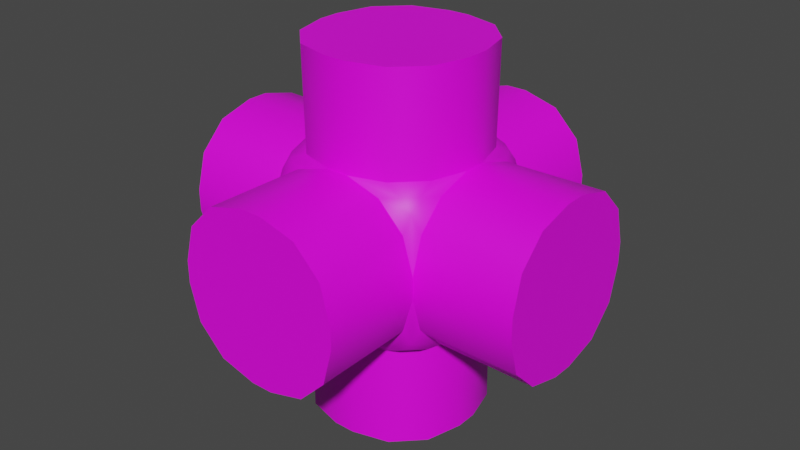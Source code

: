 # Source: l02_x_01.blend  (saved by Blender 3.3.6; exported with 4.5.12 LTS)
import bpy
from mathutils import Matrix  # noqa: F401  (used for matrix-valued properties, if any)

bpy.ops.wm.read_factory_settings(use_empty=True)
scene = bpy.context.scene
scene.name = 'Scene'

# ---- collections
col_collection = bpy.data.collections.new('Collection'); scene.collection.children.link(col_collection)

# ---- images (referenced by path relative to the original .blend; pixels are not part of the script)
import os
ASSET_DIR = os.environ.get("B2B_ASSET_DIR", "")  # directory of the original .blend (textures are referenced by path, not embedded)
HERE = os.path.dirname(os.path.abspath(__file__))  # packed textures are extracted next to this script under _unpacked/

def load_image(name, relpath, width, height, colorspace="sRGB"):
    """Load a texture the original file referenced (path relative to the .blend, or extracted next to this script)."""
    p = next((c for c in (os.path.join(HERE, relpath), os.path.join(ASSET_DIR, relpath)) if relpath and os.path.exists(c)), "")
    if p:
        img = bpy.data.images.load(p, check_existing=True)
        img.name = name
    else:  # same state as the original file: an image datablock whose file is absent (Cycles renders it pink)
        img = bpy.data.images.new(name, width, height)
        img.source = "FILE"
        img.filepath = "//" + (relpath or name)
    img.colorspace_settings.name = colorspace
    return img
img_l2_x_01 = load_image('l2_x_01', 'l2_x_01.png', 1024, 1024, 'sRGB')

# ---- materials (node trees are filled in below, after node groups)
mat_material_001 = bpy.data.materials.new('Material.001')
mat_material_001.use_transparent_shadow = False

# ---- node groups
ng_auto_smooth = bpy.data.node_groups.new('Auto Smooth', 'GeometryNodeTree')
_s = ng_auto_smooth.interface.new_socket(name='Geometry', in_out='OUTPUT', socket_type='NodeSocketGeometry')
_s = ng_auto_smooth.interface.new_socket(name='Geometry', in_out='INPUT', socket_type='NodeSocketGeometry')
_s = ng_auto_smooth.interface.new_socket(name='Angle', in_out='INPUT', socket_type='NodeSocketFloat')
_s.subtype = 'ANGLE'
_s.min_value = 0.0
_s.max_value = 3.142
ng_auto_smooth.is_modifier = True
_N = ng_auto_smooth.nodes; _L = ng_auto_smooth.links
n0 = _N.new('NodeGroupOutput'); n0.name = 'Group Output'; n0.location = (480, -100)
n1 = _N.new('NodeGroupInput'); n1.name = 'Group Input'; n1.location = (-420, -300)
n2 = _N.new('NodeGroupInput'); n2.name = 'Group Input.001'; n2.location = (-60, -100)
n3 = _N.new('GeometryNodeSetShadeSmooth'); n3.name = 'Set Shade Smooth'; n3.location = (120, -100)
n3.domain = 'EDGE'
n4 = _N.new('GeometryNodeSetShadeSmooth'); n4.name = 'Set Shade Smooth.001'; n4.location = (300, -100)
n5 = _N.new('GeometryNodeInputMeshEdgeAngle'); n5.name = 'Edge Angle'; n5.location = (-420, -220)
n6 = _N.new('GeometryNodeInputEdgeSmooth'); n6.name = 'Is Edge Smooth'; n6.location = (-60, -160)
n7 = _N.new('GeometryNodeInputShadeSmooth'); n7.name = 'Is Face Smooth'; n7.location = (-240, -340)
n8 = _N.new('FunctionNodeBooleanMath'); n8.name = 'Boolean Math'; n8.location = (-60, -220)
n9 = _N.new('FunctionNodeCompare'); n9.name = 'Compare'; n9.location = (-240, -180)
n9.operation = 'LESS_EQUAL'
_L.new(n5.outputs[0], n9.inputs[0])
_L.new(n4.outputs[0], n0.inputs[0])
_L.new(n1.outputs[1], n9.inputs[1])
_L.new(n9.outputs[0], n8.inputs[0])
_L.new(n7.outputs[0], n8.inputs[1])
_L.new(n2.outputs[0], n3.inputs[0])
_L.new(n6.outputs[0], n3.inputs[1])
_L.new(n3.outputs[0], n4.inputs[0])
_L.new(n8.outputs[0], n3.inputs[2])
n0.is_active_output = True

# ---- material node trees
mat_material_001.use_nodes = True; mat_material_001.node_tree.nodes.clear()
_N = mat_material_001.node_tree.nodes; _L = mat_material_001.node_tree.links
n0 = _N.new('ShaderNodeBsdfPrincipled'); n0.name = 'Principled BSDF'; n0.location = (10, 300)
n0.distribution = 'GGX'
n0.subsurface_method = 'RANDOM_WALK_SKIN'
n0.inputs[3].default_value = 1.45
n0.inputs[27].default_value = (0.0, 0.0, 0.0, 1.0)
n0.inputs[28].default_value = 1.0
n1 = _N.new('ShaderNodeOutputMaterial'); n1.name = 'Material Output'; n1.location = (300, 300)
n2 = _N.new('ShaderNodeTexImage'); n2.name = 'Image Texture'; n2.location = (-377, 280)
n2.image = img_l2_x_01
_L.new(n0.outputs[0], n1.inputs[0])
_L.new(n2.outputs[0], n0.inputs[0])
n1.is_active_output = True

# ---- world
world_world = bpy.data.worlds.new('World'); scene.world = world_world
world_world.use_nodes = True; world_world.node_tree.nodes.clear()
_N = world_world.node_tree.nodes; _L = world_world.node_tree.links
n0 = _N.new('ShaderNodeOutputWorld'); n0.name = 'World Output'; n0.location = (300, 300)
n1 = _N.new('ShaderNodeBackground'); n1.name = 'Background'; n1.location = (10, 300)
n1.inputs[0].default_value = (0.05088, 0.05088, 0.05088, 1.0)
_L.new(n1.outputs[0], n0.inputs[0])
n0.is_active_output = True
world_world.color = (0.05088, 0.05088, 0.05088)
world_world.use_sun_shadow = False
world_world.sun_shadow_jitter_overblur = 0.0

# ---- meshes
me_cube_001 = bpy.data.meshes.new('Cube.001')
me_cube_001.from_pydata([(-0.521, -0.0682, -0.521), (-0.0682, -0.521, -0.521), (-0.521, -0.521, -0.0682), (-0.4538, -0.2904, -0.521), (-0.521, -0.2904, -0.4538), (-0.4679, -0.393, -0.4679), (-0.2904, -0.521, -0.4538), (-0.2904, -0.4538, -0.521), (-0.393, -0.4679, -0.4679), (-0.521, -0.4538, -0.2904), (-0.4538, -0.521, -0.2904), (-0.4679, -0.4679, -0.393), (-0.521, -0.521, 0.0682), (-0.0682, -0.521, 0.521), (-0.521, -0.0682, 0.521), (-0.4538, -0.521, 0.2904), (-0.521, -0.4538, 0.2904), (-0.4679, -0.4679, 0.393), (-0.2904, -0.4538, 0.521), (-0.2904, -0.521, 0.4538), (-0.393, -0.4679, 0.4679), (-0.521, -0.2904, 0.4538), (-0.4538, -0.2904, 0.521), (-0.4679, -0.393, 0.4679), (-0.521, 0.521, -0.0682), (-0.0682, 0.521, -0.521), (-0.521, 0.0682, -0.521), (-0.4538, 0.521, -0.2904), (-0.521, 0.4538, -0.2904), (-0.4679, 0.4679, -0.393), (-0.2904, 0.4538, -0.521), (-0.2904, 0.521, -0.4538), (-0.393, 0.4679, -0.4679), (-0.521, 0.2904, -0.4538), (-0.4538, 0.2904, -0.521), (-0.4679, 0.393, -0.4679), (-0.521, 0.0682, 0.521), (-0.0682, 0.521, 0.521), (-0.521, 0.521, 0.0682), (-0.4538, 0.2904, 0.521), (-0.521, 0.2904, 0.4538), (-0.4679, 0.393, 0.4679), (-0.2904, 0.521, 0.4538), (-0.2904, 0.4538, 0.521), (-0.393, 0.4679, 0.4679), (-0.521, 0.4538, 0.2904), (-0.4538, 0.521, 0.2904), (-0.4679, 0.4679, 0.393), (0.521, -0.521, -0.0682), (0.0682, -0.521, -0.521), (0.521, -0.0682, -0.521), (0.4538, -0.521, -0.2904), (0.521, -0.4538, -0.2904), (0.4679, -0.4679, -0.393), (0.2904, -0.4538, -0.521), (0.2904, -0.521, -0.4538), (0.393, -0.4679, -0.4679), (0.521, -0.2904, -0.4538), (0.4538, -0.2904, -0.521), (0.4679, -0.393, -0.4679), (0.521, -0.0682, 0.521), (0.0682, -0.521, 0.521), (0.521, -0.521, 0.0682), (0.4538, -0.2904, 0.521), (0.521, -0.2904, 0.4538), (0.4679, -0.393, 0.4679), (0.2904, -0.521, 0.4538), (0.2904, -0.4538, 0.521), (0.393, -0.4679, 0.4679), (0.521, -0.4538, 0.2904), (0.4538, -0.521, 0.2904), (0.4679, -0.4679, 0.393), (0.521, 0.521, -0.0682), (0.521, 0.0682, -0.521), (0.0682, 0.521, -0.521), (0.521, 0.4538, -0.2904), (0.4538, 0.521, -0.2904), (0.4679, 0.4679, -0.393), (0.4538, 0.2904, -0.521), (0.521, 0.2904, -0.4538), (0.4679, 0.393, -0.4679), (0.2904, 0.521, -0.4538), (0.2904, 0.4538, -0.521), (0.393, 0.4679, -0.4679), (0.0682, 0.521, 0.521), (0.521, 0.0682, 0.521), (0.521, 0.521, 0.0682), (0.2904, 0.4538, 0.521), (0.2904, 0.521, 0.4538), (0.393, 0.4679, 0.4679), (0.521, 0.2904, 0.4538), (0.4538, 0.2904, 0.521), (0.4679, 0.393, 0.4679), (0.4538, 0.521, 0.2904), (0.521, 0.4538, 0.2904), (0.4679, 0.4679, 0.393), (-1.151, -0.0682, -0.521), (-1.151, -0.521, -0.0682), (-1.151, -0.2946, -0.4603), (-1.151, -0.4603, -0.2946), (-1.151, -0.521, 0.0682), (-1.151, -0.0682, 0.521), (-1.151, -0.4603, 0.2946), (-1.151, -0.2946, 0.4603), (-1.151, 0.0682, 0.521), (-1.151, 0.521, 0.0682), (-1.151, 0.2946, 0.4603), (-1.151, 0.4603, 0.2946), (-1.151, 0.521, -0.0682), (-1.151, 0.0682, -0.521), (-1.151, 0.4603, -0.2946), (-1.151, 0.2946, -0.4603), (-0.0682, 1.151, -0.521), (-0.521, 1.151, -0.0682), (-0.2946, 1.151, -0.4603), (-0.4603, 1.151, -0.2946), (-0.521, 1.151, 0.0682), (-0.0682, 1.151, 0.521), (-0.4603, 1.151, 0.2946), (-0.2946, 1.151, 0.4603), (0.0682, 1.151, 0.521), (0.521, 1.151, 0.0682), (0.2946, 1.151, 0.4603), (0.4603, 1.151, 0.2946), (0.521, 1.151, -0.0682), (0.0682, 1.151, -0.521), (0.4603, 1.151, -0.2946), (0.2946, 1.151, -0.4603), (1.151, 0.0682, -0.521), (1.151, 0.521, -0.0682), (1.151, 0.2946, -0.4603), (1.151, 0.4603, -0.2946), (1.151, 0.521, 0.0682), (1.151, 0.0682, 0.521), (1.151, 0.4603, 0.2946), (1.151, 0.2946, 0.4603), (1.151, -0.0682, 0.521), (1.151, -0.521, 0.0682), (1.151, -0.2946, 0.4603), (1.151, -0.4603, 0.2946), (1.151, -0.521, -0.0682), (1.151, -0.0682, -0.521), (1.151, -0.4603, -0.2946), (1.151, -0.2946, -0.4603), (0.0682, -1.151, -0.521), (0.521, -1.151, -0.0682), (0.2946, -1.151, -0.4603), (0.4603, -1.151, -0.2946), (0.521, -1.151, 0.0682), (0.0682, -1.151, 0.521), (0.4603, -1.151, 0.2946), (0.2946, -1.151, 0.4603), (-0.0682, -1.151, 0.521), (-0.521, -1.151, 0.0682), (-0.2946, -1.151, 0.4603), (-0.4603, -1.151, 0.2946), (-0.521, -1.151, -0.0682), (-0.0682, -1.151, -0.521), (-0.4603, -1.151, -0.2946), (-0.2946, -1.151, -0.4603), (-0.521, 0.0682, -1.151), (-0.0682, 0.521, -1.151), (-0.4603, 0.2946, -1.151), (-0.2946, 0.4603, -1.151), (0.0682, 0.521, -1.151), (0.521, 0.0682, -1.151), (0.2946, 0.4603, -1.151), (0.4603, 0.2946, -1.151), (0.521, -0.0682, -1.151), (0.0682, -0.521, -1.151), (0.4603, -0.2946, -1.151), (0.2946, -0.4603, -1.151), (-0.0682, -0.521, -1.151), (-0.521, -0.0682, -1.151), (-0.2946, -0.4603, -1.151), (-0.4603, -0.2946, -1.151), (0.521, 0.0682, 1.151), (0.0682, 0.521, 1.151), (0.4603, 0.2946, 1.151), (0.2946, 0.4603, 1.151), (-0.0682, 0.521, 1.151), (-0.521, 0.0682, 1.151), (-0.2946, 0.4603, 1.151), (-0.4603, 0.2946, 1.151), (-0.521, -0.0682, 1.151), (-0.0682, -0.521, 1.151), (-0.4603, -0.2946, 1.151), (-0.2946, -0.4603, 1.151), (0.0682, -0.521, 1.151), (0.521, -0.0682, 1.151), (0.2946, -0.4603, 1.151), (0.4603, -0.2946, 1.151)], [], [(112, 114, 115, 113, 116, 118, 119, 117, 120, 122, 123, 121, 124, 126, 127, 125), (49, 144, 157, 1), (61, 188, 185, 13), (25, 112, 125, 74), (2, 156, 153, 12), (128, 130, 131, 129, 132, 134, 135, 133, 136, 138, 139, 137, 140, 142, 143, 141), (74, 164, 161, 25), (50, 168, 165, 73), (96, 98, 99, 97, 100, 102, 103, 101, 104, 106, 107, 105, 108, 110, 111, 109), (37, 180, 177, 84), (144, 146, 147, 145, 148, 150, 151, 149, 152, 154, 155, 153, 156, 158, 159, 157), (72, 124, 121, 86), (86, 132, 129, 72), (85, 176, 189, 60), (62, 148, 145, 48), (160, 162, 163, 161, 164, 166, 167, 165, 168, 170, 171, 169, 172, 174, 175, 173), (48, 140, 137, 62), (38, 116, 113, 24), (1, 172, 169, 49), (0, 96, 109, 26), (176, 178, 179, 177, 180, 182, 183, 181, 184, 186, 187, 185, 188, 190, 191, 189), (24, 108, 105, 38), (73, 128, 141, 50), (14, 184, 181, 36), (12, 100, 97, 2), (84, 120, 117, 37), (36, 104, 101, 14), (13, 152, 149, 61), (60, 136, 133, 85), (0, 3, 5, 4), (3, 7, 8, 5), (1, 6, 8, 7), (6, 10, 11, 8), (2, 9, 11, 10), (9, 4, 5, 11), (5, 8, 11), (12, 15, 17, 16), (15, 19, 20, 17), (13, 18, 20, 19), (18, 22, 23, 20), (14, 21, 23, 22), (21, 16, 17, 23), (17, 20, 23), (24, 27, 29, 28), (27, 31, 32, 29), (25, 30, 32, 31), (30, 34, 35, 32), (26, 33, 35, 34), (33, 28, 29, 35), (29, 32, 35), (36, 39, 41, 40), (39, 43, 44, 41), (37, 42, 44, 43), (42, 46, 47, 44), (38, 45, 47, 46), (45, 40, 41, 47), (41, 44, 47), (48, 51, 53, 52), (51, 55, 56, 53), (49, 54, 56, 55), (54, 58, 59, 56), (50, 57, 59, 58), (57, 52, 53, 59), (53, 56, 59), (60, 63, 65, 64), (63, 67, 68, 65), (61, 66, 68, 67), (66, 70, 71, 68), (62, 69, 71, 70), (69, 64, 65, 71), (65, 68, 71), (72, 75, 77, 76), (75, 79, 80, 77), (73, 78, 80, 79), (78, 82, 83, 80), (74, 81, 83, 82), (81, 76, 77, 83), (77, 80, 83), (84, 87, 89, 88), (87, 91, 92, 89), (85, 90, 92, 91), (90, 94, 95, 92), (86, 93, 95, 94), (93, 88, 89, 95), (89, 92, 95), (14, 101, 103, 21), (21, 103, 102, 16), (16, 102, 100, 12), (96, 0, 4, 98), (98, 4, 9, 99), (99, 9, 2, 97), (38, 105, 107, 45), (45, 107, 106, 40), (40, 106, 104, 36), (26, 109, 111, 33), (33, 111, 110, 28), (28, 110, 108, 24), (37, 117, 119, 42), (42, 119, 118, 46), (46, 118, 116, 38), (112, 25, 31, 114), (114, 31, 27, 115), (115, 27, 24, 113), (86, 121, 123, 93), (93, 123, 122, 88), (88, 122, 120, 84), (74, 125, 127, 81), (81, 127, 126, 76), (76, 126, 124, 72), (85, 133, 135, 90), (90, 135, 134, 94), (94, 134, 132, 86), (128, 73, 79, 130), (130, 79, 75, 131), (131, 75, 72, 129), (62, 137, 139, 69), (69, 139, 138, 64), (64, 138, 136, 60), (50, 141, 143, 57), (57, 143, 142, 52), (52, 142, 140, 48), (61, 149, 151, 66), (66, 151, 150, 70), (70, 150, 148, 62), (144, 49, 55, 146), (146, 55, 51, 147), (147, 51, 48, 145), (12, 153, 155, 15), (15, 155, 154, 19), (19, 154, 152, 13), (1, 157, 159, 6), (6, 159, 158, 10), (10, 158, 156, 2), (73, 165, 167, 78), (78, 167, 166, 82), (82, 166, 164, 74), (160, 26, 34, 162), (162, 34, 30, 163), (163, 30, 25, 161), (49, 169, 171, 54), (54, 171, 170, 58), (58, 170, 168, 50), (0, 173, 175, 3), (3, 175, 174, 7), (7, 174, 172, 1), (36, 181, 183, 39), (39, 183, 182, 43), (43, 182, 180, 37), (176, 85, 91, 178), (178, 91, 87, 179), (179, 87, 84, 177), (13, 185, 187, 18), (18, 187, 186, 22), (22, 186, 184, 14), (60, 189, 191, 63), (63, 191, 190, 67), (67, 190, 188, 61), (26, 160, 173, 0)])
me_cube_001.polygons.foreach_set('use_smooth', [True] * 158)
_uv = me_cube_001.uv_layers.new(name='UVMap')
_uv.uv.foreach_set('vector', [0.5369, 0.9504, 0.4222, 0.8842, 0.356, 0.7694, 0.356, 0.637, 0.3759, 0.5625, 0.4422, 0.4477, 0.5569, 0.3815, 0.6894, 0.3815, 0.7638, 0.4015, 0.8786, 0.4677, 0.9448, 0.5824, 0.9448, 0.7149, 0.9249, 0.7894, 0.8586, 0.9041, 0.7439, 0.9704, 0.6114, 0.9704, 0.2227, 0.05372, 0.03902, 0.04938, 0.03996, 0.00962, 0.2236, 0.01396, 0.2196, 0.7812, 0.03597, 0.7836, 0.03544, 0.7439, 0.2191, 0.7414, 0.2187, 0.2962, 0.03499, 0.2941, 0.03544, 0.2543, 0.2191, 0.2564, 0.2196, 0.7812, 0.03597, 0.7836, 0.03544, 0.7439, 0.2191, 0.7414, 0.5369, 0.9504, 0.4222, 0.8842, 0.356, 0.7694, 0.356, 0.637, 0.3759, 0.5625, 0.4422, 0.4477, 0.5569, 0.3815, 0.6894, 0.3815, 0.7638, 0.4015, 0.8786, 0.4677, 0.9448, 0.5824, 0.9448, 0.7149, 0.9249, 0.7894, 0.8586, 0.9041, 0.7439, 0.9704, 0.6114, 0.9704, 0.2191, 0.7418, 0.03543, 0.7439, 0.03498, 0.7041, 0.2187, 0.702, 0.2236, 0.9843, 0.03995, 0.9886, 0.03901, 0.9488, 0.2227, 0.9445, 0.3566, 0.7188, 0.3566, 0.5863, 0.4228, 0.4716, 0.5375, 0.4053, 0.612, 0.3854, 0.7445, 0.3854, 0.8592, 0.4516, 0.9255, 0.5663, 0.9454, 0.6408, 0.9454, 0.7733, 0.8792, 0.888, 0.7645, 0.9543, 0.69, 0.9742, 0.5575, 0.9742, 0.4428, 0.908, 0.3765, 0.7933, 0.2187, 0.2962, 0.03499, 0.2941, 0.03544, 0.2543, 0.2191, 0.2564, 0.3759, 0.5625, 0.4422, 0.4477, 0.5569, 0.3815, 0.6894, 0.3815, 0.7638, 0.4015, 0.8786, 0.4677, 0.9448, 0.5824, 0.9448, 0.7149, 0.9249, 0.7894, 0.8586, 0.9041, 0.7439, 0.9704, 0.6114, 0.9704, 0.5369, 0.9504, 0.4222, 0.8842, 0.356, 0.7694, 0.356, 0.637, 0.2227, 0.05372, 0.03902, 0.04938, 0.03996, 0.00962, 0.2236, 0.01396, 0.2187, 0.2962, 0.03499, 0.2941, 0.03544, 0.2543, 0.2191, 0.2564, 0.2227, 0.05372, 0.03902, 0.04938, 0.03996, 0.00962, 0.2236, 0.01396, 0.2187, 0.2962, 0.03499, 0.2941, 0.03544, 0.2543, 0.2191, 0.2564, 0.6087, 0.3809, 0.7411, 0.3809, 0.8559, 0.4471, 0.9221, 0.5619, 0.9421, 0.6364, 0.9421, 0.7688, 0.8758, 0.8836, 0.7611, 0.9498, 0.6866, 0.9698, 0.5541, 0.9698, 0.4394, 0.9035, 0.3732, 0.7888, 0.3532, 0.7143, 0.3532, 0.5818, 0.4194, 0.4671, 0.5342, 0.4009, 0.2196, 0.7812, 0.03597, 0.7836, 0.03544, 0.7439, 0.2191, 0.7414, 0.2177, 0.5387, 0.03397, 0.5389, 0.03393, 0.4991, 0.2176, 0.4989, 0.2191, 0.2568, 0.03543, 0.2543, 0.03596, 0.2146, 0.2196, 0.217, 0.2187, 0.2962, 0.03499, 0.2941, 0.03544, 0.2543, 0.2191, 0.2564, 0.9249, 0.7894, 0.8586, 0.9041, 0.7439, 0.9704, 0.6114, 0.9704, 0.5369, 0.9504, 0.4222, 0.8842, 0.356, 0.7694, 0.356, 0.637, 0.3759, 0.5625, 0.4422, 0.4477, 0.5569, 0.3815, 0.6894, 0.3815, 0.7638, 0.4015, 0.8786, 0.4677, 0.9448, 0.5824, 0.9448, 0.7149, 0.2227, 0.05372, 0.03902, 0.04938, 0.03996, 0.00962, 0.2236, 0.01396, 0.2227, 0.05372, 0.03902, 0.04938, 0.03996, 0.00962, 0.2236, 0.01396, 0.2177, 0.5387, 0.03397, 0.5389, 0.03393, 0.4991, 0.2176, 0.4989, 0.2177, 0.5387, 0.03397, 0.5389, 0.03393, 0.4991, 0.2176, 0.4989, 0.2196, 0.7812, 0.03597, 0.7836, 0.03544, 0.7439, 0.2191, 0.7414, 0.2196, 0.7812, 0.03597, 0.7836, 0.03544, 0.7439, 0.2191, 0.7414, 0.2177, 0.5387, 0.03397, 0.5389, 0.03393, 0.4991, 0.2176, 0.4989, 0.2177, 0.5387, 0.03397, 0.5389, 0.03393, 0.4991, 0.2176, 0.4989, 0.9125, 0.4318, 0.7962, 0.3501, 0.7754, 0.2856, 0.8387, 0.3103, 0.7962, 0.3501, 0.6658, 0.3092, 0.7189, 0.2668, 0.7754, 0.2856, 0.5237, 0.3125, 0.6526, 0.2526, 0.7189, 0.2668, 0.6658, 0.3092, 0.6526, 0.2526, 0.7532, 0.1601, 0.7634, 0.2273, 0.7189, 0.2668, 0.8215, 0.0354, 0.8089, 0.177, 0.7634, 0.2273, 0.7532, 0.1601, 0.8089, 0.177, 0.8387, 0.3103, 0.7754, 0.2856, 0.7634, 0.2273, 0.7754, 0.2856, 0.7189, 0.2668, 0.7634, 0.2273, 0.9125, 0.4318, 0.7962, 0.3501, 0.7754, 0.2856, 0.8387, 0.3103, 0.7962, 0.3501, 0.6658, 0.3092, 0.7189, 0.2668, 0.7754, 0.2856, 0.5237, 0.3125, 0.6526, 0.2526, 0.7189, 0.2668, 0.6658, 0.3092, 0.6526, 0.2526, 0.7532, 0.1601, 0.7634, 0.2273, 0.7189, 0.2668, 0.8215, 0.0354, 0.8089, 0.177, 0.7634, 0.2273, 0.7532, 0.1601, 0.8089, 0.177, 0.8387, 0.3103, 0.7754, 0.2856, 0.7634, 0.2273, 0.7754, 0.2856, 0.7189, 0.2668, 0.7634, 0.2273, 0.9125, 0.4318, 0.7962, 0.3501, 0.7754, 0.2856, 0.8387, 0.3103, 0.7962, 0.3501, 0.6658, 0.3092, 0.7189, 0.2668, 0.7754, 0.2856, 0.5237, 0.3125, 0.6526, 0.2526, 0.7189, 0.2668, 0.6658, 0.3092, 0.6526, 0.2526, 0.7532, 0.1601, 0.7634, 0.2273, 0.7189, 0.2668, 0.8215, 0.0354, 0.8089, 0.177, 0.7634, 0.2273, 0.7532, 0.1601, 0.8089, 0.177, 0.8387, 0.3103, 0.7754, 0.2856, 0.7634, 0.2273, 0.7754, 0.2856, 0.7189, 0.2668, 0.7634, 0.2273, 0.9125, 0.4318, 0.7962, 0.3501, 0.7754, 0.2856, 0.8387, 0.3103, 0.7962, 0.3501, 0.6658, 0.3092, 0.7189, 0.2668, 0.7754, 0.2856, 0.5237, 0.3125, 0.6526, 0.2526, 0.7189, 0.2668, 0.6658, 0.3092, 0.6526, 0.2526, 0.7532, 0.1601, 0.7634, 0.2273, 0.7189, 0.2668, 0.8215, 0.0354, 0.8089, 0.177, 0.7634, 0.2273, 0.7532, 0.1601, 0.8089, 0.177, 0.8387, 0.3103, 0.7754, 0.2856, 0.7634, 0.2273, 0.7754, 0.2856, 0.7189, 0.2668, 0.7634, 0.2273, 0.5237, 0.3125, 0.6526, 0.2526, 0.7189, 0.2668, 0.6658, 0.3092, 0.6526, 0.2526, 0.7532, 0.1601, 0.7634, 0.2273, 0.7189, 0.2668, 0.8215, 0.0354, 0.8089, 0.177, 0.7634, 0.2273, 0.7532, 0.1601, 0.8089, 0.177, 0.8387, 0.3103, 0.7754, 0.2856, 0.7634, 0.2273, 0.9125, 0.4318, 0.7962, 0.3501, 0.7754, 0.2856, 0.8387, 0.3103, 0.7962, 0.3501, 0.6658, 0.3092, 0.7189, 0.2668, 0.7754, 0.2856, 0.7189, 0.2668, 0.7634, 0.2273, 0.7754, 0.2856, 0.5237, 0.3125, 0.6526, 0.2526, 0.7189, 0.2668, 0.6658, 0.3092, 0.6526, 0.2526, 0.7532, 0.1601, 0.7634, 0.2273, 0.7189, 0.2668, 0.8215, 0.0354, 0.8089, 0.177, 0.7634, 0.2273, 0.7532, 0.1601, 0.8089, 0.177, 0.8387, 0.3103, 0.7754, 0.2856, 0.7634, 0.2273, 0.9125, 0.4318, 0.7962, 0.3501, 0.7754, 0.2856, 0.8387, 0.3103, 0.7962, 0.3501, 0.6658, 0.3092, 0.7189, 0.2668, 0.7754, 0.2856, 0.7189, 0.2668, 0.7634, 0.2273, 0.7754, 0.2856, 0.5237, 0.3125, 0.6526, 0.2526, 0.7189, 0.2668, 0.6658, 0.3092, 0.6526, 0.2526, 0.7532, 0.1601, 0.7634, 0.2273, 0.7189, 0.2668, 0.8215, 0.0354, 0.8089, 0.177, 0.7634, 0.2273, 0.7532, 0.1601, 0.8089, 0.177, 0.8387, 0.3103, 0.7754, 0.2856, 0.7634, 0.2273, 0.9125, 0.4318, 0.7962, 0.3501, 0.7754, 0.2856, 0.8387, 0.3103, 0.7962, 0.3501, 0.6658, 0.3092, 0.7189, 0.2668, 0.7754, 0.2856, 0.7189, 0.2668, 0.7634, 0.2273, 0.7754, 0.2856, 0.5237, 0.3125, 0.6526, 0.2526, 0.7189, 0.2668, 0.6658, 0.3092, 0.6526, 0.2526, 0.7532, 0.1601, 0.7634, 0.2273, 0.7189, 0.2668, 0.8215, 0.0354, 0.8089, 0.177, 0.7634, 0.2273, 0.7532, 0.1601, 0.8089, 0.177, 0.8387, 0.3103, 0.7754, 0.2856, 0.7634, 0.2273, 0.9125, 0.4318, 0.7962, 0.3501, 0.7754, 0.2856, 0.8387, 0.3103, 0.7962, 0.3501, 0.6658, 0.3092, 0.7189, 0.2668, 0.7754, 0.2856, 0.7189, 0.2668, 0.7634, 0.2273, 0.7754, 0.2856, 0.2191, 0.7414, 0.03544, 0.7439, 0.03452, 0.6755, 0.2182, 0.6737, 0.2182, 0.6737, 0.03452, 0.6755, 0.03403, 0.6072, 0.2177, 0.6064, 0.2177, 0.6064, 0.03403, 0.6072, 0.03397, 0.5389, 0.2177, 0.5387, 0.03499, 0.2941, 0.2187, 0.2962, 0.2179, 0.3639, 0.0342, 0.3624, 0.0342, 0.3624, 0.2179, 0.3639, 0.2176, 0.4312, 0.03385, 0.4308, 0.03385, 0.4308, 0.2176, 0.4312, 0.2176, 0.4989, 0.03393, 0.4991, 0.2236, 0.9839, 0.03997, 0.9886, 0.0382, 0.9203, 0.2219, 0.9162, 0.2219, 0.9162, 0.0382, 0.9203, 0.03687, 0.852, 0.2206, 0.8489, 0.2206, 0.8489, 0.03687, 0.852, 0.03597, 0.7836, 0.2196, 0.7812, 0.2191, 0.2564, 0.03544, 0.2543, 0.0362, 0.186, 0.2199, 0.1887, 0.2199, 0.1887, 0.0362, 0.186, 0.03739, 0.1177, 0.2211, 0.1214, 0.2211, 0.1214, 0.03739, 0.1177, 0.03902, 0.04938, 0.2227, 0.05372, 0.2191, 0.7414, 0.03544, 0.7439, 0.03452, 0.6755, 0.2182, 0.6737, 0.2182, 0.6737, 0.03452, 0.6755, 0.03403, 0.6072, 0.2177, 0.6064, 0.2177, 0.6064, 0.03403, 0.6072, 0.03397, 0.5389, 0.2177, 0.5387, 0.03499, 0.2941, 0.2187, 0.2962, 0.2179, 0.3639, 0.0342, 0.3624, 0.0342, 0.3624, 0.2179, 0.3639, 0.2176, 0.4312, 0.03385, 0.4308, 0.03385, 0.4308, 0.2176, 0.4312, 0.2176, 0.4989, 0.03393, 0.4991, 0.2236, 0.9839, 0.03997, 0.9886, 0.0382, 0.9203, 0.2219, 0.9162, 0.2219, 0.9162, 0.0382, 0.9203, 0.03687, 0.852, 0.2206, 0.8489, 0.2206, 0.8489, 0.03687, 0.852, 0.03597, 0.7836, 0.2196, 0.7812, 0.2191, 0.2564, 0.03544, 0.2543, 0.0362, 0.186, 0.2199, 0.1887, 0.2199, 0.1887, 0.0362, 0.186, 0.03739, 0.1177, 0.2211, 0.1214, 0.2211, 0.1214, 0.03739, 0.1177, 0.03902, 0.04938, 0.2227, 0.05372, 0.2176, 0.4989, 0.03393, 0.4991, 0.03385, 0.4308, 0.2176, 0.4312, 0.2176, 0.4312, 0.03385, 0.4308, 0.0342, 0.3624, 0.2179, 0.3639, 0.2179, 0.3639, 0.0342, 0.3624, 0.03499, 0.2941, 0.2187, 0.2962, 0.03902, 0.04938, 0.2227, 0.05372, 0.2211, 0.1214, 0.03739, 0.1177, 0.03739, 0.1177, 0.2211, 0.1214, 0.2199, 0.1887, 0.0362, 0.186, 0.0362, 0.186, 0.2199, 0.1887, 0.2191, 0.2564, 0.03544, 0.2543, 0.2191, 0.7414, 0.03544, 0.7439, 0.03452, 0.6755, 0.2182, 0.6737, 0.2182, 0.6737, 0.03452, 0.6755, 0.03403, 0.6072, 0.2177, 0.6064, 0.2177, 0.6064, 0.03403, 0.6072, 0.03397, 0.5389, 0.2177, 0.5387, 0.2236, 0.9839, 0.03997, 0.9886, 0.0382, 0.9203, 0.2219, 0.9162, 0.2219, 0.9162, 0.0382, 0.9203, 0.03687, 0.852, 0.2206, 0.8489, 0.2206, 0.8489, 0.03687, 0.852, 0.03597, 0.7836, 0.2196, 0.7812, 0.2176, 0.4989, 0.03393, 0.4991, 0.03385, 0.4308, 0.2176, 0.4312, 0.2176, 0.4312, 0.03385, 0.4308, 0.0342, 0.3624, 0.2179, 0.3639, 0.2179, 0.3639, 0.0342, 0.3624, 0.03499, 0.2941, 0.2187, 0.2962, 0.03902, 0.04938, 0.2227, 0.05372, 0.2211, 0.1214, 0.03739, 0.1177, 0.03739, 0.1177, 0.2211, 0.1214, 0.2199, 0.1887, 0.0362, 0.186, 0.0362, 0.186, 0.2199, 0.1887, 0.2191, 0.2564, 0.03544, 0.2543, 0.2191, 0.7414, 0.03544, 0.7439, 0.03452, 0.6755, 0.2182, 0.6737, 0.2182, 0.6737, 0.03452, 0.6755, 0.03403, 0.6072, 0.2177, 0.6064, 0.2177, 0.6064, 0.03403, 0.6072, 0.03397, 0.5389, 0.2177, 0.5387, 0.2236, 0.9839, 0.03997, 0.9886, 0.0382, 0.9203, 0.2219, 0.9162, 0.2219, 0.9162, 0.0382, 0.9203, 0.03687, 0.852, 0.2206, 0.8489, 0.2206, 0.8489, 0.03687, 0.852, 0.03597, 0.7836, 0.2196, 0.7812, 0.2227, 0.9445, 0.03901, 0.9488, 0.03738, 0.8805, 0.2211, 0.8768, 0.2211, 0.8768, 0.03738, 0.8805, 0.03619, 0.8122, 0.2199, 0.8095, 0.2199, 0.8095, 0.03619, 0.8122, 0.03543, 0.7439, 0.2191, 0.7418, 0.03392, 0.4991, 0.2176, 0.4993, 0.2175, 0.567, 0.03384, 0.5674, 0.03384, 0.5674, 0.2175, 0.567, 0.2179, 0.6343, 0.03419, 0.6358, 0.03419, 0.6358, 0.2179, 0.6343, 0.2187, 0.702, 0.03498, 0.7041, 0.2196, 0.217, 0.03596, 0.2146, 0.03686, 0.1463, 0.2205, 0.1493, 0.2205, 0.1493, 0.03686, 0.1463, 0.03819, 0.07793, 0.2219, 0.082, 0.2219, 0.082, 0.03819, 0.07793, 0.03996, 0.00962, 0.2236, 0.01433, 0.2177, 0.4595, 0.03396, 0.4593, 0.03402, 0.391, 0.2177, 0.3918, 0.2177, 0.3918, 0.03402, 0.391, 0.03451, 0.3227, 0.2182, 0.3245, 0.2182, 0.3245, 0.03451, 0.3227, 0.03543, 0.2543, 0.2191, 0.2568, 0.2176, 0.4989, 0.03393, 0.4991, 0.03385, 0.4308, 0.2176, 0.4312, 0.2176, 0.4312, 0.03385, 0.4308, 0.0342, 0.3624, 0.2179, 0.3639, 0.2179, 0.3639, 0.0342, 0.3624, 0.03499, 0.2941, 0.2187, 0.2962, 0.03902, 0.04938, 0.2227, 0.05372, 0.2211, 0.1214, 0.03739, 0.1177, 0.03739, 0.1177, 0.2211, 0.1214, 0.2199, 0.1887, 0.0362, 0.186, 0.0362, 0.186, 0.2199, 0.1887, 0.2191, 0.2564, 0.03544, 0.2543, 0.2191, 0.7414, 0.03544, 0.7439, 0.03452, 0.6755, 0.2182, 0.6737, 0.2182, 0.6737, 0.03452, 0.6755, 0.03403, 0.6072, 0.2177, 0.6064, 0.2177, 0.6064, 0.03403, 0.6072, 0.03397, 0.5389, 0.2177, 0.5387, 0.2236, 0.9839, 0.03997, 0.9886, 0.0382, 0.9203, 0.2219, 0.9162, 0.2219, 0.9162, 0.0382, 0.9203, 0.03687, 0.852, 0.2206, 0.8489, 0.2206, 0.8489, 0.03687, 0.852, 0.03597, 0.7836, 0.2196, 0.7812, 0.2176, 0.4993, 0.03392, 0.4991, 0.03396, 0.4593, 0.2177, 0.4595])
me_cube_001.materials.append(mat_material_001)
me_cube_001.update()

# ---- objects
ob_cube = bpy.data.objects.new('Cube', me_cube_001)

# ---- transforms, parenting, visibility, modifiers, constraints
ob_cube.location = (0.0, 0.0, 0.0)
_m = ob_cube.modifiers.new('Auto Smooth', 'NODES')
_m.node_group = ng_auto_smooth
_gi = [s.identifier for s in ng_auto_smooth.interface.items_tree if s.item_type == 'SOCKET' and s.in_out == 'INPUT']
_m[_gi[1]] = 0.5236  # Angle

# ---- collection membership
col_collection.objects.link(ob_cube)

# ---- scene / render settings (as saved in the file)
scene.frame_start = 1; scene.frame_end = 250; scene.frame_set(1)
scene.render.engine = 'BLENDER_EEVEE_NEXT'
scene.cycles.sampling_pattern = 'TABULATED_SOBOL'
scene.cycles.use_light_tree = False
scene.view_settings.view_transform = 'Filmic'
bpy.context.view_layer.update()

# ---- added for rendering (the .blend has no active camera and no usable light): camera, sun
cam_auto = bpy.data.cameras.new('AutoCamera')
cam_auto.lens = 50.0
cam_auto.sensor_width = 36.0
cam_auto.clip_end = 1000.0
ob_auto_camera = bpy.data.objects.new('AutoCamera', cam_auto)
scene.collection.objects.link(ob_auto_camera)
ob_auto_camera.location = (3.68898, -4.42677, 2.95118)
ob_auto_camera.rotation_euler = (1.09748, -7.21219e-08, 0.694738)
scene.camera = ob_auto_camera
light_auto_sun = bpy.data.lights.new('AutoSun', 'SUN')
light_auto_sun.energy = 3.0
light_auto_sun.angle = 0.0523599
ob_auto_sun = bpy.data.objects.new('AutoSun', light_auto_sun)
scene.collection.objects.link(ob_auto_sun)
ob_auto_sun.rotation_euler = (0.872665, 0.174533, 0.523599)
bpy.context.view_layer.update()
